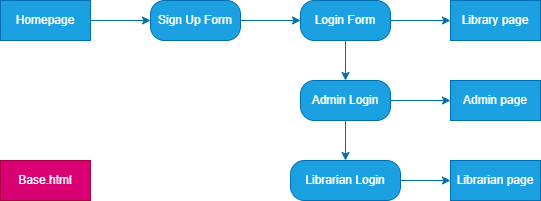

The diagram above was exported from draw.io. Its source (the exported page's mxGraphModel, read from the mxfile embedded in the PNG):
<mxGraphModel dx="786" dy="435" grid="1" gridSize="10" guides="1" tooltips="1" connect="1" arrows="1" fold="1" page="1" pageScale="1" pageWidth="827" pageHeight="1169" math="0" shadow="0">
  <root>
    <mxCell id="0" />
    <mxCell id="1" parent="0" />
    <mxCell id="VqFJNVDmLe_RkyPf51SO-3" edge="1" parent="1" source="VqFJNVDmLe_RkyPf51SO-1" style="edgeStyle=orthogonalEdgeStyle;rounded=0;orthogonalLoop=1;jettySize=auto;html=1;fillColor=#1ba1e2;strokeColor=#006EAF;" target="VqFJNVDmLe_RkyPf51SO-2" value="">
      <mxGeometry relative="1" as="geometry" />
    </mxCell>
    <mxCell id="VqFJNVDmLe_RkyPf51SO-1" parent="1" style="rounded=0;whiteSpace=wrap;html=1;fillColor=#1ba1e2;fontColor=#ffffff;strokeColor=#006EAF;" value="Homepage" vertex="1">
      <mxGeometry height="40" width="90" x="40" y="40" as="geometry" />
    </mxCell>
    <mxCell id="VqFJNVDmLe_RkyPf51SO-6" edge="1" parent="1" source="VqFJNVDmLe_RkyPf51SO-2" style="edgeStyle=orthogonalEdgeStyle;rounded=0;orthogonalLoop=1;jettySize=auto;html=1;fillColor=#1ba1e2;strokeColor=#006EAF;" target="VqFJNVDmLe_RkyPf51SO-5" value="">
      <mxGeometry relative="1" as="geometry" />
    </mxCell>
    <mxCell id="VqFJNVDmLe_RkyPf51SO-2" parent="1" style="whiteSpace=wrap;html=1;rounded=1;arcSize=35;fillColor=#1ba1e2;fontColor=#ffffff;strokeColor=#006EAF;" value="Sign Up Form" vertex="1">
      <mxGeometry height="40" width="90" x="190" y="40" as="geometry" />
    </mxCell>
    <mxCell id="VqFJNVDmLe_RkyPf51SO-8" edge="1" parent="1" source="VqFJNVDmLe_RkyPf51SO-5" style="edgeStyle=orthogonalEdgeStyle;rounded=0;orthogonalLoop=1;jettySize=auto;html=1;fillColor=#1ba1e2;strokeColor=#006EAF;" target="VqFJNVDmLe_RkyPf51SO-7" value="">
      <mxGeometry relative="1" as="geometry" />
    </mxCell>
    <mxCell id="VqFJNVDmLe_RkyPf51SO-5" parent="1" style="whiteSpace=wrap;html=1;rounded=1;arcSize=35;fillColor=#1ba1e2;fontColor=#ffffff;strokeColor=#006EAF;" value="Login Form" vertex="1">
      <mxGeometry height="40" width="90" x="340" y="40" as="geometry" />
    </mxCell>
    <mxCell id="VqFJNVDmLe_RkyPf51SO-10" edge="1" parent="1" source="VqFJNVDmLe_RkyPf51SO-7" style="edgeStyle=orthogonalEdgeStyle;rounded=0;orthogonalLoop=1;jettySize=auto;html=1;fillColor=#1ba1e2;strokeColor=#006EAF;" target="VqFJNVDmLe_RkyPf51SO-9" value="">
      <mxGeometry relative="1" as="geometry" />
    </mxCell>
    <mxCell id="VqFJNVDmLe_RkyPf51SO-20" edge="1" parent="1" source="VqFJNVDmLe_RkyPf51SO-7" style="edgeStyle=orthogonalEdgeStyle;rounded=0;orthogonalLoop=1;jettySize=auto;html=1;exitX=1;exitY=0.5;exitDx=0;exitDy=0;entryX=0;entryY=0.5;entryDx=0;entryDy=0;fillColor=#1ba1e2;strokeColor=#006EAF;" target="VqFJNVDmLe_RkyPf51SO-15">
      <mxGeometry relative="1" as="geometry" />
    </mxCell>
    <mxCell id="VqFJNVDmLe_RkyPf51SO-7" parent="1" style="rounded=1;whiteSpace=wrap;html=1;arcSize=35;fillColor=#1ba1e2;fontColor=#ffffff;strokeColor=#006EAF;" value="Admin Login" vertex="1">
      <mxGeometry height="40" width="90" x="340" y="120" as="geometry" />
    </mxCell>
    <mxCell id="VqFJNVDmLe_RkyPf51SO-19" edge="1" parent="1" source="VqFJNVDmLe_RkyPf51SO-9" style="edgeStyle=orthogonalEdgeStyle;rounded=0;orthogonalLoop=1;jettySize=auto;html=1;exitX=1;exitY=0.5;exitDx=0;exitDy=0;entryX=0;entryY=0.5;entryDx=0;entryDy=0;fillColor=#1ba1e2;strokeColor=#006EAF;" target="VqFJNVDmLe_RkyPf51SO-17">
      <mxGeometry relative="1" as="geometry" />
    </mxCell>
    <mxCell id="VqFJNVDmLe_RkyPf51SO-9" parent="1" style="whiteSpace=wrap;html=1;rounded=1;arcSize=35;fillColor=#1ba1e2;fontColor=#ffffff;strokeColor=#006EAF;" value="Librarian Login" vertex="1">
      <mxGeometry height="40" width="110" x="330" y="200" as="geometry" />
    </mxCell>
    <mxCell id="VqFJNVDmLe_RkyPf51SO-11" parent="1" style="rounded=0;whiteSpace=wrap;html=1;fillColor=#1ba1e2;fontColor=#ffffff;strokeColor=#006EAF;" value="Library page" vertex="1">
      <mxGeometry height="40" width="90" x="490" y="40" as="geometry" />
    </mxCell>
    <mxCell id="VqFJNVDmLe_RkyPf51SO-12" edge="1" parent="1" source="VqFJNVDmLe_RkyPf51SO-5" style="edgeStyle=orthogonalEdgeStyle;rounded=0;orthogonalLoop=1;jettySize=auto;html=1;entryX=0;entryY=0.5;entryDx=0;entryDy=0;fillColor=#1ba1e2;strokeColor=#006EAF;" target="VqFJNVDmLe_RkyPf51SO-11">
      <mxGeometry relative="1" as="geometry" />
    </mxCell>
    <mxCell id="VqFJNVDmLe_RkyPf51SO-15" parent="1" style="rounded=0;whiteSpace=wrap;html=1;fillColor=#1ba1e2;fontColor=#ffffff;strokeColor=#006EAF;" value="Admin page" vertex="1">
      <mxGeometry height="40" width="90" x="490" y="120" as="geometry" />
    </mxCell>
    <mxCell id="VqFJNVDmLe_RkyPf51SO-17" parent="1" style="rounded=0;whiteSpace=wrap;html=1;fillColor=#1ba1e2;fontColor=#ffffff;strokeColor=#006EAF;" value="Librarian page" vertex="1">
      <mxGeometry height="40" width="90" x="490" y="200" as="geometry" />
    </mxCell>
    <mxCell id="VqFJNVDmLe_RkyPf51SO-32" parent="1" style="rounded=0;whiteSpace=wrap;html=1;fillColor=#d80073;fontColor=#ffffff;strokeColor=#A50040;" value="Base.html" vertex="1">
      <mxGeometry height="40" width="90" x="40" y="200" as="geometry" />
    </mxCell>
  </root>
</mxGraphModel>